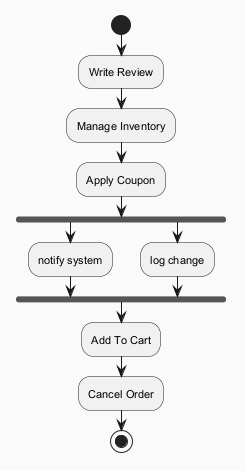

The diagram above was rendered by PlantUML. Its source (embedded in the PNG):
@startuml
skinparam backgroundColor #FAFAFA
skinparam classBackgroundColor #FFF3E0
skinparam classBorderColor #E65100
skinparam defaultFontSize 11
start
:Write Review;
:Manage Inventory;
:Apply Coupon;
fork
:notify system;
fork again
:log change;
end fork
:Add To Cart;
:Cancel Order;
stop
@enduml